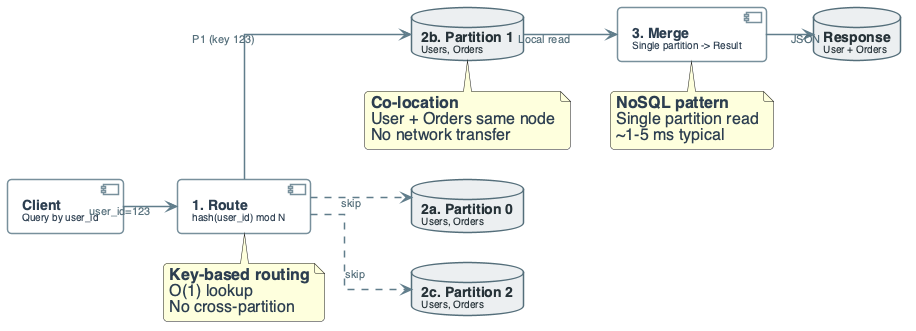

The diagram above was rendered by PlantUML. Its source (embedded in the PNG):
@startuml
'=================================================
' CANONICAL DIAGRAM TEMPLATE - DATA ENGINEERING
'=================================================

left to right direction
skinparam linetype ortho
skinparam shadowing false
skinparam roundcorner 8
skinparam handwritten false
skinparam nodesep 30
skinparam ranksep 40

'-------------------------
' FONT & GLOBAL STYLE
'-------------------------
skinparam defaultFontName "Segoe UI, Helvetica, sans-serif"
skinparam defaultFontSize 16
skinparam defaultFontColor #2C3E50

'-------------------------
' GENERIC BOX STYLE
'-------------------------
skinparam rectangle {
    BackgroundColor #F8F9FA
    BorderColor #90A4AE
    BorderThickness 2
    FontColor #263238
    FontSize 14
    FontStyle bold
    Padding 20
}

skinparam component {
    BackgroundColor #FFFFFF
    BorderColor #78909C
    BorderThickness 1.5
    FontSize 14
    Padding 12
}

skinparam database {
    BackgroundColor #ECEFF1
    BorderColor #546E7A
    BorderThickness 1.5
    FontSize 14
    FontColor #263238
}

skinparam arrow {
    Color #607D8B
    Thickness 1.5
    FontSize 11
    FontColor #546E7A
}

'-------------------------
' SEMANTIC STEREOTYPES
'-------------------------
skinparam component<<UI>> {
    BorderColor #8E24AA
    BackgroundColor #F3E5F5
    FontColor #4A148C
}

skinparam component<<Agent>> {
    BorderColor #0288D1
    BackgroundColor #E1F5FE
    FontColor #01579B
}

skinparam component<<Tool>> {
    BorderColor #2E7D32
    BackgroundColor #E8F5E9
    FontColor #1B5E20
}

skinparam component<<Config>> {
    BorderColor #F57C00
    BackgroundColor #FFF3E0
    FontColor #E65100
}

skinparam component<<Bad>> {
    BorderColor #C62828
    BackgroundColor #FFEBEE
    FontColor #B71C1C
}

skinparam component<<V1>> {
    BorderColor #F57C00
    BackgroundColor #FFF3E0
    FontColor #E65100
}

skinparam component<<V2>> {
    BorderColor #2E7D32
    BackgroundColor #E8F5E9
    FontColor #1B5E20
}

skinparam component<<up>> {
    BackgroundColor #E8F5E9
    BorderColor #2E7D32
}

skinparam component<<down>> {
    BackgroundColor #FFEBEE
    BorderColor #C62828
}

skinparam database<<up>> {
    BackgroundColor #E8F5E9
    BorderColor #2E7D32
}

skinparam database<<down>> {
    BackgroundColor #FFEBEE
    BorderColor #C62828
}

skinparam component<<success>> {
    BackgroundColor #E8F5E9
    BorderColor #2E7D32
}

skinparam component<<failure>> {
    BackgroundColor #FFEBEE
    BorderColor #C62828
}

'=================================================

' QUERY / REQUEST EXECUTION FLOW
component "**Client**\n<size:10>Query by user_id</size>" as C

component "**1. Route**\n<size:10>hash(user_id) mod N</size>" as R

database "**2a. Partition 0**\n<size:10>Users, Orders</size>" as P0
database "**2b. Partition 1**\n<size:10>Users, Orders</size>" as P1
database "**2c. Partition 2**\n<size:10>Users, Orders</size>" as P2

component "**3. Merge**\n<size:10>Single partition -> Result</size>" as M

database "**Response**\n<size:10>User + Orders</size>" as OUT

C --> R : "user_id=123"
R --> P1 : "P1 (key 123)"
R ..> P0 : "skip"
R ..> P2 : "skip"
P1 --> M : "Local read"
M --> OUT : "JSON"

note bottom of R
  **Key-based routing**
  O(1) lookup
  No cross-partition
end note

note bottom of P1
  **Co-location**
  User + Orders same node
  No network transfer
end note

note bottom of M
  **NoSQL pattern**
  Single partition read
  ~1-5 ms typical
end note

@enduml